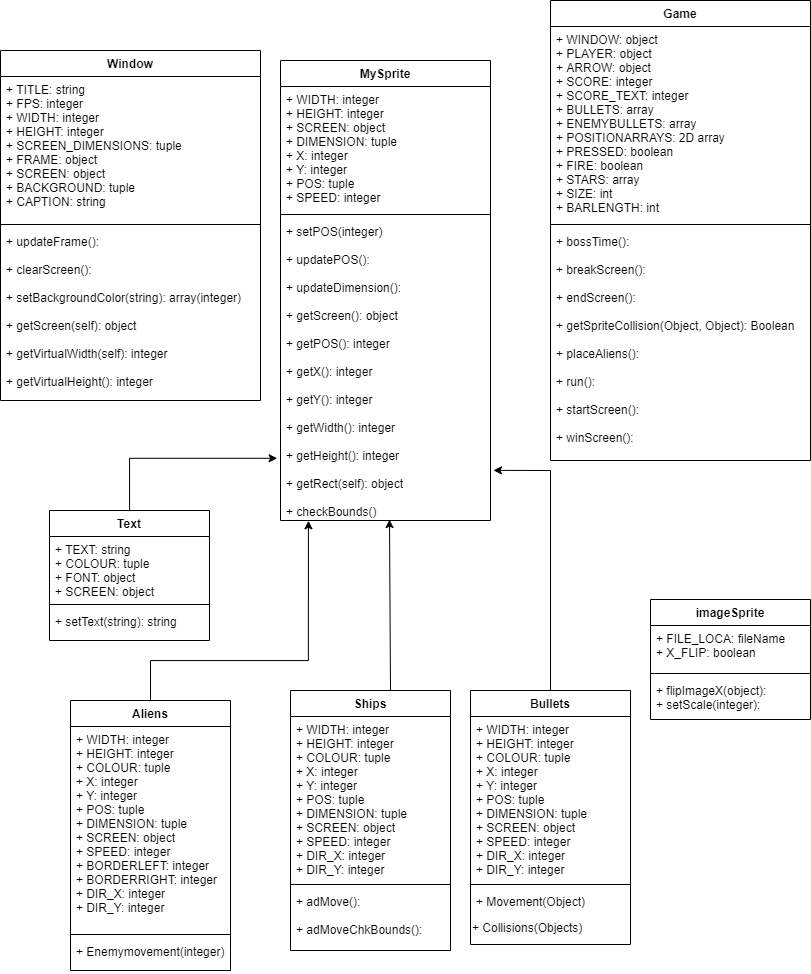

The diagram above was exported from draw.io. Its source (the exported page's mxGraphModel, read from the mxfile embedded in the PNG):
<mxGraphModel dx="2216" dy="2167" grid="1" gridSize="10" guides="1" tooltips="1" connect="1" arrows="1" fold="1" page="1" pageScale="1" pageWidth="850" pageHeight="1100" math="0" shadow="0">
  <root>
    <mxCell id="0" />
    <mxCell id="1" parent="0" />
    <mxCell id="6M0JUEYxJ7Dcg6PQ4m9y-6" style="edgeStyle=orthogonalEdgeStyle;rounded=0;orthogonalLoop=1;jettySize=auto;html=1;entryX=0.133;entryY=1.001;entryDx=0;entryDy=0;entryPerimeter=0;exitX=0.5;exitY=0;exitDx=0;exitDy=0;" edge="1" parent="1" source="oDrqXWwNR8GU3qUG1dQ2-5" target="oDrqXWwNR8GU3qUG1dQ2-44">
      <mxGeometry relative="1" as="geometry">
        <Array as="points">
          <mxPoint x="170" y="-330" />
          <mxPoint x="328" y="-330" />
        </Array>
      </mxGeometry>
    </mxCell>
    <mxCell id="oDrqXWwNR8GU3qUG1dQ2-5" value="Aliens" style="swimlane;fontStyle=1;align=center;verticalAlign=top;childLayout=stackLayout;horizontal=1;startSize=26;horizontalStack=0;resizeParent=1;resizeParentMax=0;resizeLast=0;collapsible=1;marginBottom=0;" parent="1" vertex="1">
      <mxGeometry x="90" y="-290" width="160" height="270" as="geometry" />
    </mxCell>
    <mxCell id="oDrqXWwNR8GU3qUG1dQ2-49" value="+ WIDTH: integer&#10;+ HEIGHT: integer&#10;+ COLOUR: tuple&#10;+ X: integer&#10;+ Y: integer&#10;+ POS: tuple&#10;+ DIMENSION: tuple&#10;+ SCREEN: object&#10;+ SPEED: integer&#10;+ BORDERLEFT: integer&#10;+ BORDERRIGHT: integer&#10;+ DIR_X: integer&#10;+ DIR_Y: integer" style="text;strokeColor=none;fillColor=none;align=left;verticalAlign=top;spacingLeft=4;spacingRight=4;overflow=hidden;rotatable=0;points=[[0,0.5],[1,0.5]];portConstraint=eastwest;" parent="oDrqXWwNR8GU3qUG1dQ2-5" vertex="1">
      <mxGeometry y="26" width="160" height="204" as="geometry" />
    </mxCell>
    <mxCell id="oDrqXWwNR8GU3qUG1dQ2-7" value="" style="line;strokeWidth=1;fillColor=none;align=left;verticalAlign=middle;spacingTop=-1;spacingLeft=3;spacingRight=3;rotatable=0;labelPosition=right;points=[];portConstraint=eastwest;" parent="oDrqXWwNR8GU3qUG1dQ2-5" vertex="1">
      <mxGeometry y="230" width="160" height="8" as="geometry" />
    </mxCell>
    <mxCell id="oDrqXWwNR8GU3qUG1dQ2-8" value="+ Enemymovement(integer)" style="text;strokeColor=none;fillColor=none;align=left;verticalAlign=top;spacingLeft=4;spacingRight=4;overflow=hidden;rotatable=0;points=[[0,0.5],[1,0.5]];portConstraint=eastwest;" parent="oDrqXWwNR8GU3qUG1dQ2-5" vertex="1">
      <mxGeometry y="238" width="160" height="32" as="geometry" />
    </mxCell>
    <mxCell id="oDrqXWwNR8GU3qUG1dQ2-13" value="Bullets" style="swimlane;fontStyle=1;align=center;verticalAlign=top;childLayout=stackLayout;horizontal=1;startSize=26;horizontalStack=0;resizeParent=1;resizeParentMax=0;resizeLast=0;collapsible=1;marginBottom=0;" parent="1" vertex="1">
      <mxGeometry x="490" y="-300" width="160" height="254" as="geometry" />
    </mxCell>
    <mxCell id="oDrqXWwNR8GU3qUG1dQ2-55" value="+ WIDTH: integer&#10;+ HEIGHT: integer&#10;+ COLOUR: tuple&#10;+ X: integer&#10;+ Y: integer&#10;+ POS: tuple&#10;+ DIMENSION: tuple&#10;+ SCREEN: object&#10;+ SPEED: integer&#10;+ DIR_X: integer&#10;+ DIR_Y: integer" style="text;strokeColor=none;fillColor=none;align=left;verticalAlign=top;spacingLeft=4;spacingRight=4;overflow=hidden;rotatable=0;points=[[0,0.5],[1,0.5]];portConstraint=eastwest;" parent="oDrqXWwNR8GU3qUG1dQ2-13" vertex="1">
      <mxGeometry y="26" width="160" height="164" as="geometry" />
    </mxCell>
    <mxCell id="oDrqXWwNR8GU3qUG1dQ2-15" value="" style="line;strokeWidth=1;fillColor=none;align=left;verticalAlign=middle;spacingTop=-1;spacingLeft=3;spacingRight=3;rotatable=0;labelPosition=right;points=[];portConstraint=eastwest;" parent="oDrqXWwNR8GU3qUG1dQ2-13" vertex="1">
      <mxGeometry y="190" width="160" height="8" as="geometry" />
    </mxCell>
    <mxCell id="oDrqXWwNR8GU3qUG1dQ2-16" value="+ Movement(Object)" style="text;strokeColor=none;fillColor=none;align=left;verticalAlign=top;spacingLeft=4;spacingRight=4;overflow=hidden;rotatable=0;points=[[0,0.5],[1,0.5]];portConstraint=eastwest;" parent="oDrqXWwNR8GU3qUG1dQ2-13" vertex="1">
      <mxGeometry y="198" width="160" height="26" as="geometry" />
    </mxCell>
    <mxCell id="oDrqXWwNR8GU3qUG1dQ2-57" value="&lt;span style=&quot;color: rgb(0, 0, 0); font-family: helvetica; font-size: 12px; font-style: normal; font-weight: 400; letter-spacing: normal; text-align: left; text-indent: 0px; text-transform: none; word-spacing: 0px; background-color: rgb(248, 249, 250); display: inline; float: none;&quot;&gt;+ Collisions(Objects)&lt;/span&gt;" style="text;whiteSpace=wrap;html=1;" parent="oDrqXWwNR8GU3qUG1dQ2-13" vertex="1">
      <mxGeometry y="224" width="160" height="30" as="geometry" />
    </mxCell>
    <mxCell id="oDrqXWwNR8GU3qUG1dQ2-26" value="" style="endArrow=classic;html=1;exitX=0.5;exitY=0;exitDx=0;exitDy=0;entryX=0.519;entryY=0.997;entryDx=0;entryDy=0;entryPerimeter=0;" parent="1" target="oDrqXWwNR8GU3qUG1dQ2-44" edge="1">
      <mxGeometry width="50" height="50" relative="1" as="geometry">
        <mxPoint x="410" y="-300" as="sourcePoint" />
        <mxPoint x="400" y="-370" as="targetPoint" />
      </mxGeometry>
    </mxCell>
    <mxCell id="oDrqXWwNR8GU3qUG1dQ2-28" value="" style="endArrow=classic;html=1;exitX=0.5;exitY=0;exitDx=0;exitDy=0;entryX=1.014;entryY=0.834;entryDx=0;entryDy=0;entryPerimeter=0;rounded=0;" parent="1" source="oDrqXWwNR8GU3qUG1dQ2-13" target="oDrqXWwNR8GU3qUG1dQ2-44" edge="1">
      <mxGeometry width="50" height="50" relative="1" as="geometry">
        <mxPoint x="620" y="-350" as="sourcePoint" />
        <mxPoint x="600" y="-510" as="targetPoint" />
        <Array as="points">
          <mxPoint x="570" y="-520" />
        </Array>
      </mxGeometry>
    </mxCell>
    <mxCell id="oDrqXWwNR8GU3qUG1dQ2-36" value="Ships" style="swimlane;fontStyle=1;align=center;verticalAlign=top;childLayout=stackLayout;horizontal=1;startSize=26;horizontalStack=0;resizeParent=1;resizeParentMax=0;resizeLast=0;collapsible=1;marginBottom=0;" parent="1" vertex="1">
      <mxGeometry x="310" y="-300" width="160" height="260" as="geometry" />
    </mxCell>
    <mxCell id="oDrqXWwNR8GU3qUG1dQ2-53" value="+ WIDTH: integer&#10;+ HEIGHT: integer&#10;+ COLOUR: tuple&#10;+ X: integer&#10;+ Y: integer&#10;+ POS: tuple&#10;+ DIMENSION: tuple&#10;+ SCREEN: object&#10;+ SPEED: integer&#10;+ DIR_X: integer&#10;+ DIR_Y: integer" style="text;strokeColor=none;fillColor=none;align=left;verticalAlign=top;spacingLeft=4;spacingRight=4;overflow=hidden;rotatable=0;points=[[0,0.5],[1,0.5]];portConstraint=eastwest;" parent="oDrqXWwNR8GU3qUG1dQ2-36" vertex="1">
      <mxGeometry y="26" width="160" height="164" as="geometry" />
    </mxCell>
    <mxCell id="oDrqXWwNR8GU3qUG1dQ2-38" value="" style="line;strokeWidth=1;fillColor=none;align=left;verticalAlign=middle;spacingTop=-1;spacingLeft=3;spacingRight=3;rotatable=0;labelPosition=right;points=[];portConstraint=eastwest;" parent="oDrqXWwNR8GU3qUG1dQ2-36" vertex="1">
      <mxGeometry y="190" width="160" height="8" as="geometry" />
    </mxCell>
    <mxCell id="oDrqXWwNR8GU3qUG1dQ2-56" value="+ adMove():&#10;&#10;+ adMoveChkBounds():" style="text;strokeColor=none;fillColor=none;align=left;verticalAlign=top;spacingLeft=4;spacingRight=4;overflow=hidden;rotatable=0;points=[[0,0.5],[1,0.5]];portConstraint=eastwest;" parent="oDrqXWwNR8GU3qUG1dQ2-36" vertex="1">
      <mxGeometry y="198" width="160" height="62" as="geometry" />
    </mxCell>
    <mxCell id="oDrqXWwNR8GU3qUG1dQ2-41" value="MySprite" style="swimlane;fontStyle=1;align=center;verticalAlign=top;childLayout=stackLayout;horizontal=1;startSize=26;horizontalStack=0;resizeParent=1;resizeParentMax=0;resizeLast=0;collapsible=1;marginBottom=0;" parent="1" vertex="1">
      <mxGeometry x="300" y="-930" width="210" height="460" as="geometry">
        <mxRectangle x="40" y="31" width="80" height="26" as="alternateBounds" />
      </mxGeometry>
    </mxCell>
    <mxCell id="oDrqXWwNR8GU3qUG1dQ2-42" value="+ WIDTH: integer&#10;+ HEIGHT: integer&#10;+ SCREEN: object&#10;+ DIMENSION: tuple&#10;+ X: integer&#10;+ Y: integer&#10;+ POS: tuple&#10;+ SPEED: integer" style="text;strokeColor=none;fillColor=none;align=left;verticalAlign=top;spacingLeft=4;spacingRight=4;overflow=hidden;rotatable=0;points=[[0,0.5],[1,0.5]];portConstraint=eastwest;" parent="oDrqXWwNR8GU3qUG1dQ2-41" vertex="1">
      <mxGeometry y="26" width="210" height="124" as="geometry" />
    </mxCell>
    <mxCell id="oDrqXWwNR8GU3qUG1dQ2-43" value="" style="line;strokeWidth=1;fillColor=none;align=left;verticalAlign=middle;spacingTop=-1;spacingLeft=3;spacingRight=3;rotatable=0;labelPosition=right;points=[];portConstraint=eastwest;" parent="oDrqXWwNR8GU3qUG1dQ2-41" vertex="1">
      <mxGeometry y="150" width="210" height="8" as="geometry" />
    </mxCell>
    <mxCell id="oDrqXWwNR8GU3qUG1dQ2-44" value="+ setPOS(integer)&#10;&#10;+ updatePOS():&#10;&#10;+ updateDimension():&#10;&#10;+ getScreen(): object&#10;&#10;+ getPOS(): integer&#10;&#10;+ getX(): integer&#10;&#10;+ getY(): integer&#10;&#10;+ getWidth(): integer&#10;&#10;+ getHeight(): integer&#10;&#10;+ getRect(self): object&#10;&#10;+ checkBounds()" style="text;strokeColor=none;fillColor=none;align=left;verticalAlign=top;spacingLeft=4;spacingRight=4;overflow=hidden;rotatable=0;points=[[0,0.5],[1,0.5]];portConstraint=eastwest;" parent="oDrqXWwNR8GU3qUG1dQ2-41" vertex="1">
      <mxGeometry y="158" width="210" height="302" as="geometry" />
    </mxCell>
    <mxCell id="oDrqXWwNR8GU3qUG1dQ2-45" value="Window" style="swimlane;fontStyle=1;align=center;verticalAlign=top;childLayout=stackLayout;horizontal=1;startSize=26;horizontalStack=0;resizeParent=1;resizeParentMax=0;resizeLast=0;collapsible=1;marginBottom=0;" parent="1" vertex="1">
      <mxGeometry x="20" y="-940" width="260" height="350" as="geometry" />
    </mxCell>
    <mxCell id="oDrqXWwNR8GU3qUG1dQ2-46" value="+ TITLE: string&#10;+ FPS: integer&#10;+ WIDTH: integer&#10;+ HEIGHT: integer&#10;+ SCREEN_DIMENSIONS: tuple&#10;+ FRAME: object&#10;+ SCREEN: object&#10;+ BACKGROUND: tuple&#10;+ CAPTION: string" style="text;strokeColor=none;fillColor=none;align=left;verticalAlign=top;spacingLeft=4;spacingRight=4;overflow=hidden;rotatable=0;points=[[0,0.5],[1,0.5]];portConstraint=eastwest;" parent="oDrqXWwNR8GU3qUG1dQ2-45" vertex="1">
      <mxGeometry y="26" width="260" height="144" as="geometry" />
    </mxCell>
    <mxCell id="oDrqXWwNR8GU3qUG1dQ2-47" value="" style="line;strokeWidth=1;fillColor=none;align=left;verticalAlign=middle;spacingTop=-1;spacingLeft=3;spacingRight=3;rotatable=0;labelPosition=right;points=[];portConstraint=eastwest;" parent="oDrqXWwNR8GU3qUG1dQ2-45" vertex="1">
      <mxGeometry y="170" width="260" height="8" as="geometry" />
    </mxCell>
    <mxCell id="oDrqXWwNR8GU3qUG1dQ2-48" value="+ updateFrame():&#10;&#10;+ clearScreen():&#10;&#10;+ setBackgroundColor(string): array(integer)&#10;&#10;+ getScreen(self): object&#10;&#10;+ getVirtualWidth(self): integer&#10;&#10;+ getVirtualHeight(): integer&#10;" style="text;strokeColor=none;fillColor=none;align=left;verticalAlign=top;spacingLeft=4;spacingRight=4;overflow=hidden;rotatable=0;points=[[0,0.5],[1,0.5]];portConstraint=eastwest;" parent="oDrqXWwNR8GU3qUG1dQ2-45" vertex="1">
      <mxGeometry y="178" width="260" height="172" as="geometry" />
    </mxCell>
    <mxCell id="6M0JUEYxJ7Dcg6PQ4m9y-5" style="edgeStyle=orthogonalEdgeStyle;rounded=0;orthogonalLoop=1;jettySize=auto;html=1;entryX=-0.016;entryY=0.794;entryDx=0;entryDy=0;entryPerimeter=0;" edge="1" parent="1" source="6M0JUEYxJ7Dcg6PQ4m9y-1" target="oDrqXWwNR8GU3qUG1dQ2-44">
      <mxGeometry relative="1" as="geometry">
        <Array as="points">
          <mxPoint x="149" y="-532" />
        </Array>
      </mxGeometry>
    </mxCell>
    <mxCell id="6M0JUEYxJ7Dcg6PQ4m9y-1" value="Text" style="swimlane;fontStyle=1;align=center;verticalAlign=top;childLayout=stackLayout;horizontal=1;startSize=26;horizontalStack=0;resizeParent=1;resizeParentMax=0;resizeLast=0;collapsible=1;marginBottom=0;" vertex="1" parent="1">
      <mxGeometry x="69" y="-480" width="160" height="130" as="geometry" />
    </mxCell>
    <mxCell id="6M0JUEYxJ7Dcg6PQ4m9y-2" value="+ TEXT: string&#10;+ COLOUR: tuple&#10;+ FONT: object&#10;+ SCREEN: object" style="text;strokeColor=none;fillColor=none;align=left;verticalAlign=top;spacingLeft=4;spacingRight=4;overflow=hidden;rotatable=0;points=[[0,0.5],[1,0.5]];portConstraint=eastwest;" vertex="1" parent="6M0JUEYxJ7Dcg6PQ4m9y-1">
      <mxGeometry y="26" width="160" height="64" as="geometry" />
    </mxCell>
    <mxCell id="6M0JUEYxJ7Dcg6PQ4m9y-3" value="" style="line;strokeWidth=1;fillColor=none;align=left;verticalAlign=middle;spacingTop=-1;spacingLeft=3;spacingRight=3;rotatable=0;labelPosition=right;points=[];portConstraint=eastwest;" vertex="1" parent="6M0JUEYxJ7Dcg6PQ4m9y-1">
      <mxGeometry y="90" width="160" height="8" as="geometry" />
    </mxCell>
    <mxCell id="6M0JUEYxJ7Dcg6PQ4m9y-4" value="+ setText(string): string" style="text;strokeColor=none;fillColor=none;align=left;verticalAlign=top;spacingLeft=4;spacingRight=4;overflow=hidden;rotatable=0;points=[[0,0.5],[1,0.5]];portConstraint=eastwest;" vertex="1" parent="6M0JUEYxJ7Dcg6PQ4m9y-1">
      <mxGeometry y="98" width="160" height="32" as="geometry" />
    </mxCell>
    <mxCell id="6M0JUEYxJ7Dcg6PQ4m9y-7" value="Game" style="swimlane;fontStyle=1;align=center;verticalAlign=top;childLayout=stackLayout;horizontal=1;startSize=26;horizontalStack=0;resizeParent=1;resizeParentMax=0;resizeLast=0;collapsible=1;marginBottom=0;" vertex="1" parent="1">
      <mxGeometry x="570" y="-990" width="260" height="460" as="geometry" />
    </mxCell>
    <mxCell id="6M0JUEYxJ7Dcg6PQ4m9y-8" value="+ WINDOW: object&#10;+ PLAYER: object&#10;+ ARROW: object&#10;+ SCORE: integer&#10;+ SCORE_TEXT: integer&#10;+ BULLETS: array&#10;+ ENEMYBULLETS: array&#10;+ POSITIONARRAYS: 2D array&#10;+ PRESSED: boolean&#10;+ FIRE: boolean&#10;+ STARS: array&#10;+ SIZE: int&#10;+ BARLENGTH: int" style="text;strokeColor=none;fillColor=none;align=left;verticalAlign=top;spacingLeft=4;spacingRight=4;overflow=hidden;rotatable=0;points=[[0,0.5],[1,0.5]];portConstraint=eastwest;" vertex="1" parent="6M0JUEYxJ7Dcg6PQ4m9y-7">
      <mxGeometry y="26" width="260" height="194" as="geometry" />
    </mxCell>
    <mxCell id="6M0JUEYxJ7Dcg6PQ4m9y-9" value="" style="line;strokeWidth=1;fillColor=none;align=left;verticalAlign=middle;spacingTop=-1;spacingLeft=3;spacingRight=3;rotatable=0;labelPosition=right;points=[];portConstraint=eastwest;" vertex="1" parent="6M0JUEYxJ7Dcg6PQ4m9y-7">
      <mxGeometry y="220" width="260" height="8" as="geometry" />
    </mxCell>
    <mxCell id="6M0JUEYxJ7Dcg6PQ4m9y-10" value="+ bossTime():&#10;&#10;+ breakScreen():&#10;&#10;+ endScreen():&#10;&#10;+ getSpriteCollision(Object, Object): Boolean&#10;&#10;+ placeAliens():&#10;&#10;+ run():&#10;&#10;+ startScreen():&#10;&#10;+ winScreen():&#10;" style="text;strokeColor=none;fillColor=none;align=left;verticalAlign=top;spacingLeft=4;spacingRight=4;overflow=hidden;rotatable=0;points=[[0,0.5],[1,0.5]];portConstraint=eastwest;" vertex="1" parent="6M0JUEYxJ7Dcg6PQ4m9y-7">
      <mxGeometry y="228" width="260" height="232" as="geometry" />
    </mxCell>
    <mxCell id="6M0JUEYxJ7Dcg6PQ4m9y-11" value="imageSprite" style="swimlane;fontStyle=1;align=center;verticalAlign=top;childLayout=stackLayout;horizontal=1;startSize=26;horizontalStack=0;resizeParent=1;resizeParentMax=0;resizeLast=0;collapsible=1;marginBottom=0;" vertex="1" parent="1">
      <mxGeometry x="670" y="-391" width="160" height="120" as="geometry" />
    </mxCell>
    <mxCell id="6M0JUEYxJ7Dcg6PQ4m9y-12" value="+ FILE_LOCA: fileName&#10;+ X_FLIP: boolean" style="text;strokeColor=none;fillColor=none;align=left;verticalAlign=top;spacingLeft=4;spacingRight=4;overflow=hidden;rotatable=0;points=[[0,0.5],[1,0.5]];portConstraint=eastwest;" vertex="1" parent="6M0JUEYxJ7Dcg6PQ4m9y-11">
      <mxGeometry y="26" width="160" height="44" as="geometry" />
    </mxCell>
    <mxCell id="6M0JUEYxJ7Dcg6PQ4m9y-13" value="" style="line;strokeWidth=1;fillColor=none;align=left;verticalAlign=middle;spacingTop=-1;spacingLeft=3;spacingRight=3;rotatable=0;labelPosition=right;points=[];portConstraint=eastwest;" vertex="1" parent="6M0JUEYxJ7Dcg6PQ4m9y-11">
      <mxGeometry y="70" width="160" height="8" as="geometry" />
    </mxCell>
    <mxCell id="6M0JUEYxJ7Dcg6PQ4m9y-14" value="+ flipImageX(object): &#10;+ setScale(integer):" style="text;strokeColor=none;fillColor=none;align=left;verticalAlign=top;spacingLeft=4;spacingRight=4;overflow=hidden;rotatable=0;points=[[0,0.5],[1,0.5]];portConstraint=eastwest;" vertex="1" parent="6M0JUEYxJ7Dcg6PQ4m9y-11">
      <mxGeometry y="78" width="160" height="42" as="geometry" />
    </mxCell>
  </root>
</mxGraphModel>